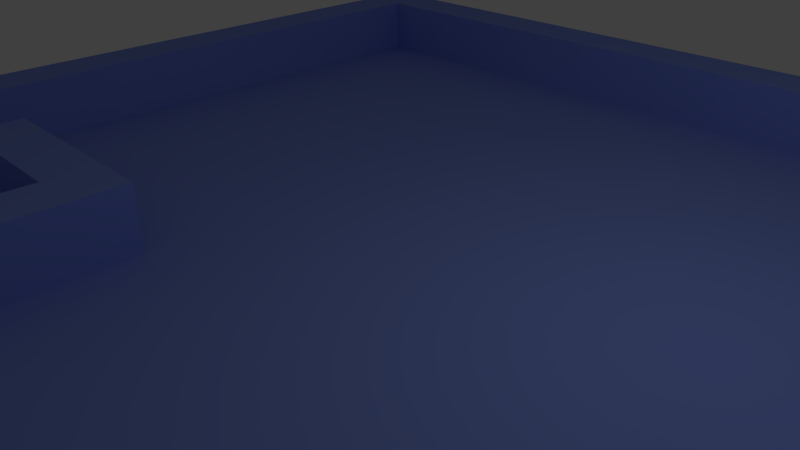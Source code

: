 # Source: Maze01.blend  (saved by Blender 2.75.0; exported with 4.5.12 LTS)
import bpy
from mathutils import Matrix  # noqa: F401  (used for matrix-valued properties, if any)

bpy.ops.wm.read_factory_settings(use_empty=True)
scene = bpy.context.scene
scene.name = 'Scene'

# ---- collections
col_collection_1 = bpy.data.collections.new('Collection 1'); scene.collection.children.link(col_collection_1)

# ---- materials (node trees are filled in below, after node groups)
mat_maze = bpy.data.materials.new('Maze')
mat_maze.alpha_threshold = 0.0
mat_maze.use_transparent_shadow = False
mat_maze.diffuse_color = (0.2262, 0.3127, 0.8, 1.0)
mat_maze.roughness = 0.5
mat_goal = bpy.data.materials.new('Goal')
mat_goal.alpha_threshold = 0.0
mat_goal.use_transparent_shadow = False
mat_goal.diffuse_color = (0.02368, 0.03642, 0.5173, 1.0)
mat_goal.roughness = 0.5

# ---- material node trees

# ---- world
world_world = bpy.data.worlds.new('World'); scene.world = world_world
world_world.color = (0.05088, 0.05088, 0.05088)
world_world.use_sun_shadow = False
world_world.sun_shadow_jitter_overblur = 0.0
world_world.cycles.sampling_method = 'MANUAL'
world_world.cycles.sample_map_resolution = 256

# ---- cameras
cam_camera = bpy.data.cameras.new('Camera')
cam_camera.clip_end = 100.0
cam_camera.lens = 35.0
cam_camera.sensor_width = 32.0
cam_camera.sensor_height = 18.0
cam_camera.ortho_scale = 7.314
cam_camera.dof.focus_distance = 0.0
cam_camera.dof.aperture_fstop = 128.0

# ---- lights
light_lamp = bpy.data.lights.new('Lamp', 'POINT')
light_lamp.transmission_factor = 0.0
light_lamp.cutoff_distance = 30.0
light_lamp.energy = 100.0
light_lamp.shadow_buffer_clip_start = 1.001
light_lamp.shadow_soft_size = 0.1
light_lamp.shadow_maximum_resolution = 0.006
light_lamp.use_absolute_resolution = True
light_lamp.cycles.use_multiple_importance_sampling = False

# ---- meshes
me_cube = bpy.data.meshes.new('Cube')
me_cube.from_pydata([(3.287, -4.27, 0.4075), (3.99, -4.27, 0.4075), (3.639, -3.575, 0.1614), (2.661, -4.662, 0.1614), (0.07185, -3.784, 1.591), (-8.0, -8.0, -2.0), (-7.158, -8.0, -2.0), (-6.316, -8.0, -2.0), (-5.474, -8.0, -2.0), (-4.632, -8.0, -2.0), (-3.789, -8.0, -2.0), (-2.947, -8.0, -2.0), (-2.105, -8.0, -2.0), (-1.263, -8.0, -2.0), (-0.4211, -8.0, -2.0), (0.4211, -8.0, -2.0), (1.263, -8.0, -2.0), (2.105, -8.0, -2.0), (2.947, -8.0, -2.0), (3.789, -8.0, -2.0), (4.632, -8.0, -2.0), (5.474, -8.0, -2.0), (6.316, -8.0, -2.0), (7.158, -8.0, -2.0), (8.0, -8.0, -2.0), (-8.0, -7.158, -2.0), (-7.158, -7.158, 0.0), (-6.316, -7.158, 0.0), (-5.474, -7.158, 0.0), (-4.632, -7.158, 0.0), (-3.789, -7.158, 0.0), (-2.947, -7.158, 0.0), (-2.105, -7.158, 0.0), (-1.263, -7.158, 0.0), (-0.4211, -7.158, 0.0), (0.4211, -7.158, 0.0), (1.263, -7.158, 0.0), (2.105, -7.158, 0.0), (2.947, -7.158, 0.0), (3.789, -7.158, 0.0), (4.632, -7.158, 0.0), (5.474, -7.158, 0.0), (6.316, -7.158, 0.0), (7.158, -7.158, 0.0), (8.0, -7.158, -2.0), (-8.0, -6.316, -2.0), (-7.158, -6.316, 0.0), (-6.316, -6.316, 0.0), (-5.474, -6.316, 0.0), (-4.632, -6.316, 0.0), (-3.789, -6.316, 0.0), (-2.947, -6.316, 0.0), (-2.105, -6.316, 0.0), (-1.263, -6.316, 0.0), (-0.4211, -6.316, 0.0), (0.4211, -6.316, 0.0), (1.263, -6.316, 0.0), (2.105, -6.316, 0.0), (2.947, -6.316, 0.0), (3.789, -6.316, 0.0), (4.632, -6.316, 0.0), (5.474, -6.316, 0.0), (6.316, -6.316, 0.0), (7.158, -6.316, 0.0), (8.0, -6.316, -2.0), (-8.0, -5.474, -2.0), (-7.158, -5.474, 0.0), (-6.316, -5.474, 0.0), (-3.789, -5.474, 0.0), (-2.947, -5.474, 0.0), (-2.105, -5.474, 0.0), (-1.263, -5.474, 0.0), (-0.4211, -5.474, 0.0), (0.4211, -5.474, 0.0), (1.263, -5.474, 0.0), (2.105, -5.474, 0.0), (2.947, -5.474, 0.0), (3.789, -5.474, 0.0), (4.632, -5.474, 0.0), (5.474, -5.474, 0.0), (6.316, -5.474, 0.0), (7.158, -5.474, 0.0), (8.0, -5.474, -2.0), (-8.0, -4.632, -2.0), (-7.158, -4.632, 0.0), (-6.316, -4.632, 0.0), (-3.789, -4.632, 0.0), (-2.947, -4.632, 0.0), (-2.105, -4.632, 0.0), (-1.263, -4.632, 0.0), (-0.4211, -4.632, 0.0), (0.4211, -4.632, 0.0), (1.263, -4.632, 0.0), (2.105, -4.632, 0.0), (2.947, -4.632, 0.0), (3.789, -4.632, 0.0), (4.632, -4.632, 0.0), (5.474, -4.632, 0.0), (6.316, -4.632, 0.0), (7.158, -4.632, 0.0), (8.0, -4.632, -2.0), (-8.0, -3.789, -2.0), (-7.158, -3.789, 0.0), (-6.316, -3.789, 0.0), (-5.474, -3.789, 0.0), (-4.632, -3.789, 0.0), (-3.789, -3.789, 0.0), (-2.947, -3.789, 0.0), (-2.105, -3.789, 0.0), (-1.263, -3.789, 0.0), (-0.4211, -3.789, 0.0), (0.4211, -3.789, 0.0), (1.263, -3.789, 0.0), (2.105, -3.789, 0.0), (2.947, -3.789, 0.0), (3.789, -3.789, 0.0), (4.632, -3.789, 0.0), (5.474, -3.789, 0.0), (6.316, -3.789, 0.0), (7.158, -3.789, 0.0), (8.0, -3.789, -2.0), (-8.0, -2.947, -2.0), (-7.158, -2.947, 0.0), (-6.316, -2.947, 0.0), (-5.474, -2.947, 0.0), (-4.632, -2.947, 0.0), (-3.789, -2.947, 0.0), (-2.947, -2.947, 0.0), (-2.105, -2.947, 0.0), (-1.263, -2.947, 0.0), (-0.4211, -2.947, 0.0), (0.4211, -2.947, 0.0), (1.263, -2.947, 0.0), (2.105, -2.947, 0.0), (2.947, -2.947, 0.0), (3.789, -2.947, 0.0), (4.632, -2.947, 0.0), (5.474, -2.947, 0.0), (6.316, -2.947, 0.0), (7.158, -2.947, 0.0), (8.0, -2.947, -2.0), (-8.0, -2.105, -2.0), (-7.158, -2.105, 0.0), (-6.316, -2.105, 0.0), (-5.474, -2.105, 0.0), (-4.632, -2.105, 0.0), (-3.789, -2.105, 0.0), (-2.947, -2.105, 0.0), (-2.105, -2.105, 0.0), (-1.263, -2.105, 0.0), (-0.4211, -2.105, 0.0), (0.4211, -2.105, 0.0), (1.263, -2.105, 0.0), (2.105, -2.105, 0.0), (2.947, -2.105, 0.0), (3.789, -2.105, 0.0), (4.632, -2.105, 0.0), (5.474, -2.105, 0.0), (6.316, -2.105, 0.0), (7.158, -2.105, 0.0), (8.0, -2.105, -2.0), (-8.0, -1.263, -2.0), (-7.158, -1.263, 0.0), (-6.316, -1.263, 0.0), (-5.474, -1.263, 0.0), (-4.632, -1.263, 0.0), (-3.789, -1.263, 0.0), (-2.947, -1.263, 0.0), (-2.105, -1.263, 0.0), (-1.263, -1.263, 0.0), (-0.4211, -1.263, 0.0), (0.4211, -1.263, 0.0), (1.263, -1.263, 0.0), (2.105, -1.263, 0.0), (2.947, -1.263, 0.0), (3.789, -1.263, 0.0), (4.632, -1.263, 0.0), (5.474, -1.263, 0.0), (6.316, -1.263, 0.0), (7.158, -1.263, 0.0), (8.0, -1.263, -2.0), (-8.0, -0.4211, -2.0), (-7.158, -0.4211, 0.0), (-6.316, -0.4211, 0.0), (-5.474, -0.4211, 0.0), (-4.632, -0.4211, 0.0), (-3.789, -0.4211, 0.0), (-2.947, -0.4211, 0.0), (-2.105, -0.4211, 0.0), (-1.263, -0.4211, 0.0), (-0.4211, -0.4211, 0.0), (0.4211, -0.4211, 0.0), (1.263, -0.4211, 0.0), (2.105, -0.4211, 0.0), (2.947, -0.4211, 0.0), (3.789, -0.4211, 0.0), (4.632, -0.4211, 0.0), (5.474, -0.4211, 0.0), (6.316, -0.4211, 0.0), (7.158, -0.4211, 0.0), (8.0, -0.4211, -2.0), (-8.0, 0.4211, -2.0), (-7.158, 0.4211, 0.0), (-6.316, 0.4211, 0.0), (-5.474, 0.4211, 0.0), (-4.632, 0.4211, 0.0), (-3.789, 0.4211, 0.0), (-2.947, 0.4211, 0.0), (-2.105, 0.4211, 0.0), (-1.263, 0.4211, 0.0), (-0.4211, 0.4211, 0.0), (0.4211, 0.4211, 0.0), (1.263, 0.4211, 0.0), (2.105, 0.4211, 0.0), (2.947, 0.4211, 0.0), (3.789, 0.4211, 0.0), (4.632, 0.4211, 0.0), (5.474, 0.4211, 0.0), (6.316, 0.4211, 0.0), (7.158, 0.4211, 0.0), (8.0, 0.4211, -2.0), (-8.0, 1.263, -2.0), (-7.158, 1.263, 0.0), (-6.316, 1.263, 0.0), (-5.474, 1.263, 0.0), (-4.632, 1.263, 0.0), (-3.789, 1.263, 0.0), (-2.947, 1.263, 0.0), (-2.105, 1.263, 0.0), (-1.263, 1.263, 0.0), (-0.4211, 1.263, 0.0), (0.4211, 1.263, 0.0), (1.263, 1.263, 0.0), (2.105, 1.263, 0.0), (2.947, 1.263, 0.0), (3.789, 1.263, 0.0), (4.632, 1.263, 0.0), (5.474, 1.263, 0.0), (6.316, 1.263, 0.0), (7.158, 1.263, 0.0), (8.0, 1.263, -2.0), (-8.0, 2.105, -2.0), (-7.158, 2.105, 0.0), (-6.316, 2.105, 0.0), (-5.474, 2.105, 0.0), (-4.632, 2.105, 0.0), (-3.789, 2.105, 0.0), (-2.947, 2.105, 0.0), (-2.105, 2.105, 0.0), (-1.263, 2.105, 0.0), (-0.4211, 2.105, 0.0), (0.4211, 2.105, 0.0), (1.263, 2.105, 0.0), (2.105, 2.105, 0.0), (2.947, 2.105, 0.0), (3.789, 2.105, 0.0), (4.632, 2.105, 0.0), (5.474, 2.105, 0.0), (6.316, 2.105, 0.0), (7.158, 2.105, 0.0), (8.0, 2.105, -2.0), (-8.0, 2.947, -2.0), (-7.158, 2.947, 0.0), (-6.316, 2.947, 0.0), (-5.474, 2.947, 0.0), (-4.632, 2.947, 0.0), (-3.789, 2.947, 0.0), (-2.947, 2.947, 0.0), (-2.105, 2.947, 0.0), (-1.263, 2.947, 0.0), (-0.4211, 2.947, 0.0), (0.4211, 2.947, 0.0), (1.263, 2.947, 0.0), (2.105, 2.947, 0.0), (2.947, 2.947, 0.0), (3.789, 2.947, 0.0), (4.632, 2.947, 0.0), (5.474, 2.947, 0.0), (6.316, 2.947, 0.0), (7.158, 2.947, 0.0), (8.0, 2.947, -2.0), (-8.0, 3.789, -2.0), (-7.158, 3.789, 0.0), (-6.316, 3.789, 0.0), (-5.474, 3.789, 0.0), (-4.632, 3.789, 0.0), (-3.789, 3.789, 0.0), (-2.947, 3.789, 0.0), (-2.105, 3.789, 0.0), (-1.263, 3.789, 0.0), (-0.4211, 3.789, 0.0), (0.4211, 3.789, 0.0), (1.263, 3.789, 0.0), (2.105, 3.789, 0.0), (2.947, 3.789, 0.0), (3.789, 3.789, 0.0), (4.632, 3.789, 0.0), (5.474, 3.789, 0.0), (6.316, 3.789, 0.0), (7.158, 3.789, 0.0), (8.0, 3.789, -2.0), (-8.0, 4.632, -2.0), (-7.158, 4.632, 0.0), (-6.316, 4.632, 0.0), (-5.474, 4.632, 0.0), (-4.632, 4.632, 0.0), (-3.789, 4.632, 0.0), (-2.947, 4.632, 0.0), (-2.105, 4.632, 0.0), (-1.263, 4.632, 0.0), (-0.4211, 4.632, 0.0), (0.4211, 4.632, 0.0), (1.263, 4.632, 0.0), (2.105, 4.632, 0.0), (2.947, 4.632, 0.0), (3.789, 4.632, 0.0), (4.632, 4.632, 0.0), (5.474, 4.632, 0.0), (6.316, 4.632, -9.537e-07), (7.158, 4.632, -9.537e-07), (8.0, 4.632, -2.0), (-8.0, 5.474, -2.0), (-7.158, 5.474, 0.0), (-6.316, 5.474, 0.0), (-5.474, 5.474, 0.0), (-4.632, 5.474, 0.0), (-3.789, 5.474, 0.0), (-2.947, 5.474, 0.0), (-2.105, 5.474, 0.0), (-1.263, 5.474, 0.0), (-0.4211, 5.474, 0.0), (0.4211, 5.474, 0.0), (1.263, 5.474, 0.0), (2.105, 5.474, 0.0), (2.947, 5.474, 0.0), (3.789, 5.474, 0.0), (4.632, 5.474, 0.0), (5.474, 5.474, 0.0), (6.316, 5.474, -9.537e-07), (7.158, 5.474, -9.537e-07), (8.0, 5.474, -2.0), (-8.0, 6.316, -2.0), (-7.158, 6.316, 0.0), (-6.316, 6.316, 0.0), (-5.474, 6.316, 0.0), (-4.632, 6.316, 0.0), (-3.789, 6.316, 0.0), (-2.947, 6.316, 0.0), (-2.105, 6.316, 0.0), (-1.263, 6.316, 0.0), (-0.4211, 6.316, 0.0), (0.4211, 6.316, 0.0), (1.263, 6.316, 0.0), (2.105, 6.316, 0.0), (2.947, 6.316, 0.0), (3.789, 6.316, 0.0), (4.632, 6.316, 0.0), (5.474, 6.316, 0.0), (6.316, 6.316, 0.0), (7.158, 6.316, 0.0), (8.0, 6.316, -2.0), (-8.0, 7.158, -2.0), (-7.158, 7.158, 0.0), (-6.316, 7.158, 0.0), (-5.474, 7.158, 0.0), (-4.632, 7.158, 0.0), (-3.789, 7.158, 0.0), (-2.947, 7.158, 0.0), (-2.105, 7.158, 0.0), (-1.263, 7.158, 0.0), (-0.4211, 7.158, 0.0), (0.4211, 7.158, 0.0), (1.263, 7.158, 0.0), (2.105, 7.158, 0.0), (2.947, 7.158, 0.0), (3.789, 7.158, 0.0), (4.632, 7.158, 0.0), (5.474, 7.158, 0.0), (6.316, 7.158, 0.0), (7.158, 7.158, 0.0), (8.0, 7.158, -2.0), (-8.0, 8.0, -2.0), (-7.158, 8.0, -2.0), (-6.316, 8.0, -2.0), (-5.474, 8.0, -2.0), (-4.632, 8.0, -2.0), (-3.789, 8.0, -2.0), (-2.947, 8.0, -2.0), (-2.105, 8.0, -2.0), (-1.263, 8.0, -2.0), (-0.4211, 8.0, -2.0), (0.4211, 8.0, -2.0), (1.263, 8.0, -2.0), (2.105, 8.0, -2.0), (2.947, 8.0, -2.0), (3.789, 8.0, -2.0), (4.632, 8.0, -2.0), (5.474, 8.0, -2.0), (6.316, 8.0, -2.0), (7.158, 8.0, -2.0), (8.0, 8.0, -2.0), (-8.0, -7.158, 1.0), (-8.0, -8.0, 1.0), (-7.158, -8.0, 1.0), (-7.158, -7.158, 1.0), (-6.316, -8.0, 1.0), (-6.316, -7.158, 1.0), (-5.474, -8.0, 1.0), (-5.474, -7.158, 1.0), (-4.632, -8.0, 1.0), (-4.632, -7.158, 1.0), (-3.789, -8.0, 1.0), (-3.789, -7.158, 1.0), (-2.947, -8.0, 1.0), (-2.947, -7.158, 1.0), (-2.105, -8.0, 1.0), (-2.105, -7.158, 1.0), (-1.263, -8.0, 1.0), (-1.263, -7.158, 1.0), (-0.4211, -8.0, 1.0), (-0.4211, -7.158, 1.0), (0.4211, -8.0, 1.0), (0.4211, -7.158, 1.0), (1.263, -8.0, 1.0), (1.263, -7.158, 1.0), (2.105, -8.0, 1.0), (2.105, -7.158, 1.0), (2.947, -8.0, 1.0), (2.947, -7.158, 1.0), (3.789, -8.0, 1.0), (3.789, -7.158, 1.0), (4.632, -8.0, 1.0), (4.632, -7.158, 1.0), (5.474, -8.0, 1.0), (5.474, -7.158, 1.0), (6.316, -8.0, 1.0), (6.316, -7.158, 1.0), (7.158, -8.0, 1.0), (7.158, -7.158, 1.0), (8.0, -8.0, 1.0), (8.0, -7.158, 1.0), (-8.0, -6.316, 1.0), (-7.158, -6.316, 1.0), (7.158, -6.316, 1.0), (8.0, -6.316, 1.0), (-8.0, -5.474, 1.0), (-7.158, -5.474, 1.0), (7.158, -5.474, 1.0), (8.0, -5.474, 1.0), (-8.0, -4.632, 1.0), (-7.158, -4.632, 1.0), (7.158, -4.632, 1.0), (8.0, -4.632, 1.0), (-8.0, -3.789, 1.0), (-7.158, -3.789, 1.0), (7.158, -3.789, 1.0), (8.0, -3.789, 1.0), (-8.0, -2.947, 1.0), (-7.158, -2.947, 1.0), (7.158, -2.947, 1.0), (8.0, -2.947, 1.0), (-8.0, -2.105, 1.0), (-7.158, -2.105, 1.0), (7.158, -2.105, 1.0), (8.0, -2.105, 1.0), (-8.0, -1.263, 1.0), (-7.158, -1.263, 1.0), (7.158, -1.263, 1.0), (8.0, -1.263, 1.0), (-8.0, -0.4211, 1.0), (-7.158, -0.4211, 1.0), (7.158, -0.4211, 1.0), (8.0, -0.4211, 1.0), (-8.0, 0.4211, 1.0), (-7.158, 0.4211, 1.0), (7.158, 0.4211, 1.0), (8.0, 0.4211, 1.0), (-8.0, 1.263, 1.0), (-7.158, 1.263, 1.0), (7.158, 1.263, 1.0), (8.0, 1.263, 1.0), (-8.0, 2.105, 1.0), (-7.158, 2.105, 1.0), (7.158, 2.105, 1.0), (8.0, 2.105, 1.0), (-8.0, 2.947, 1.0), (-7.158, 2.947, 1.0), (7.158, 2.947, 1.0), (8.0, 2.947, 1.0), (-8.0, 3.789, 1.0), (-7.158, 3.789, 1.0), (7.158, 3.789, 1.0), (8.0, 3.789, 1.0), (-8.0, 4.632, 1.0), (-7.158, 4.632, 1.0), (7.158, 4.632, 1.0), (8.0, 4.632, 1.0), (-8.0, 5.474, 1.0), (-7.158, 5.474, 1.0), (7.158, 5.474, 1.0), (8.0, 5.474, 1.0), (-8.0, 6.316, 1.0), (-7.158, 6.316, 1.0), (7.158, 6.316, 1.0), (8.0, 6.316, 1.0), (-8.0, 7.158, 1.0), (-7.158, 7.158, 1.0), (-6.316, 7.158, 1.0), (-5.474, 7.158, 1.0), (-4.632, 7.158, 1.0), (-3.789, 7.158, 1.0), (-2.947, 7.158, 1.0), (-2.105, 7.158, 1.0), (-1.263, 7.158, 1.0), (-0.4211, 7.158, 1.0), (0.4211, 7.158, 1.0), (1.263, 7.158, 1.0), (2.105, 7.158, 1.0), (2.947, 7.158, 1.0), (3.789, 7.158, 1.0), (4.632, 7.158, 1.0), (5.474, 7.158, 1.0), (6.316, 7.158, 1.0), (7.158, 7.158, 1.0), (8.0, 7.158, 1.0), (-8.0, 8.0, 1.0), (-7.158, 8.0, 1.0), (-6.316, 8.0, 1.0), (-5.474, 8.0, 1.0), (-4.632, 8.0, 1.0), (-3.789, 8.0, 1.0), (-2.947, 8.0, 1.0), (-2.105, 8.0, 1.0), (-1.263, 8.0, 1.0), (-0.4211, 8.0, 1.0), (0.4211, 8.0, 1.0), (1.263, 8.0, 1.0), (2.105, 8.0, 1.0), (2.947, 8.0, 1.0), (3.789, 8.0, 1.0), (4.632, 8.0, 1.0), (5.474, 8.0, 1.0), (6.316, 8.0, 1.0), (7.158, 8.0, 1.0), (8.0, 8.0, 1.0), (-5.895, -6.316, 0.0), (-5.053, -6.316, 0.0), (-4.211, -6.316, 0.0), (-6.316, -5.895, 0.0), (-3.789, -5.895, 0.0), (-6.316, -5.053, 0.0), (-3.789, -5.053, 0.0), (-6.316, -4.211, 0.0), (-5.895, -3.789, 0.0), (-5.053, -3.789, 0.0), (-3.789, -4.211, 0.0), (-4.211, -3.789, 0.0), (-6.105, -6.316, 0.0), (-5.263, -6.316, 0.0), (-4.421, -6.316, 0.0), (-6.316, -5.684, 0.0), (-6.105, -5.474, 0.0), (-3.789, -5.684, 0.0), (-6.316, -4.842, 0.0), (-6.105, -4.632, 0.0), (-3.789, -4.842, 0.0), (-6.316, -4.0, 0.0), (-5.474, -4.0, 0.0), (-6.105, -3.789, 0.0), (-4.632, -4.0, 0.0), (-5.263, -3.789, 0.0), (-3.789, -4.0, 0.0), (-4.421, -3.789, 0.0), (-5.684, -6.316, 0.0), (-4.842, -6.316, 0.0), (-4.0, -6.316, 0.0), (-6.316, -6.105, 0.0), (-5.474, -6.105, 0.0), (-4.632, -6.105, 0.0), (-3.789, -6.105, 0.0), (-4.0, -5.474, 0.0), (-6.316, -5.263, 0.0), (-3.789, -5.263, 0.0), (-4.0, -4.632, 0.0), (-6.316, -4.421, 0.0), (-5.684, -3.789, 0.0), (-4.842, -3.789, 0.0), (-3.789, -4.421, 0.0), (-4.0, -3.789, 0.0), (-4.211, -4.0, 0.0), (-4.0, -4.211, 0.0), (-5.053, -4.0, 0.0), (-5.895, -4.0, 0.0), (-6.105, -4.211, 0.0), (-4.0, -5.053, 0.0), (-6.105, -5.053, 0.0), (-4.211, -6.105, 0.0), (-4.0, -5.895, 0.0), (-5.053, -6.105, 0.0), (-5.895, -6.105, 0.0), (-6.105, -5.895, 0.0), (-5.684, -6.105, 0.0), (-6.105, -6.105, 0.0), (-6.105, -5.684, 0.0), (-4.842, -6.105, 0.0), (-5.263, -6.105, 0.0), (-4.0, -6.105, 0.0), (-4.421, -6.105, 0.0), (-6.105, -5.263, 0.0), (-6.105, -4.842, 0.0), (-4.0, -5.263, 0.0), (-6.105, -4.421, 0.0), (-6.105, -4.0, 0.0), (-5.263, -4.0, 0.0), (-4.0, -4.421, 0.0), (-4.421, -4.0, 0.0), (-4.0, -4.0, 0.0), (-4.842, -4.0, 0.0), (-5.684, -4.0, 0.0), (-4.0, -4.842, 0.0), (-4.0, -5.684, 0.0), (-5.356, -5.66, -1.0), (-5.66, -5.356, -1.0), (-4.749, -5.66, -1.0), (-4.446, -5.356, -1.0), (-5.66, -4.749, -1.0), (-4.446, -4.749, -1.0), (-5.356, -4.446, -1.0), (-4.749, -4.446, -1.0), (-4.573, -4.573, -1.0), (-5.053, -4.374, -1.0), (-5.533, -4.573, -1.0), (-4.374, -5.053, -1.0), (-5.731, -5.053, -1.0), (-4.573, -5.533, -1.0), (-5.053, -5.731, -1.0), (-5.533, -5.533, -1.0), (-4.51, -4.645, -1.0), (-4.645, -4.51, -1.0), (-5.217, -4.394, -1.0), (-4.888, -4.394, -1.0), (-5.596, -4.645, -1.0), (-5.46, -4.51, -1.0), (-4.394, -4.888, -1.0), (-4.394, -5.217, -1.0), (-5.711, -4.888, -1.0), (-5.711, -5.217, -1.0), (-4.51, -5.46, -1.0), (-4.645, -5.596, -1.0), (-5.217, -5.711, -1.0), (-4.888, -5.711, -1.0), (-5.596, -5.46, -1.0), (-5.46, -5.596, -1.0), (-5.48, -5.907, -0.04859), (-5.482, -5.978, 0.0), (-5.483, -5.921, -0.0243), (-5.483, -5.947, -0.00651), (-5.907, -5.48, -0.04859), (-5.987, -5.482, 0.0), (-5.923, -5.483, -0.0243), (-5.952, -5.483, -0.00651), (-4.625, -5.907, -0.04859), (-4.623, -5.978, 0.0), (-4.623, -5.921, -0.0243), (-4.622, -5.947, -0.00651), (-4.118, -5.482, 0.0), (-4.198, -5.48, -0.04859), (-4.153, -5.483, -0.00651), (-4.183, -5.483, -0.0243), (-5.907, -4.625, -0.04859), (-5.987, -4.624, 0.0), (-5.923, -4.623, -0.0243), (-5.952, -4.622, -0.00651), (-4.118, -4.624, 0.0), (-4.198, -4.625, -0.04859), (-4.153, -4.622, -0.00651), (-4.183, -4.623, -0.0243), (-5.482, -4.118, 0.0), (-5.48, -4.198, -0.04859), (-5.483, -4.153, -0.00651), (-5.483, -4.183, -0.0243), (-4.624, -4.118, 0.0), (-4.625, -4.198, -0.04859), (-4.622, -4.153, -0.00651), (-4.623, -4.183, -0.0243), (-4.331, -4.331, 0.0), (-4.377, -4.377, -0.04859), (-4.35, -4.35, -0.00651), (-4.367, -4.367, -0.0243), (-5.053, -4.014, 0.0), (-5.053, -4.097, -0.04859), (-5.053, -4.05, -0.00651), (-5.053, -4.081, -0.0243), (-5.728, -4.377, -0.04859), (-5.774, -4.331, 0.0), (-5.738, -4.367, -0.0243), (-5.755, -4.35, -0.00651), (-4.014, -5.053, 0.0), (-4.097, -5.053, -0.04859), (-4.05, -5.053, -0.00651), (-4.081, -5.053, -0.0243), (-6.008, -5.053, -0.04859), (-6.092, -5.053, 0.0), (-6.025, -5.053, -0.0243), (-6.055, -5.053, -0.00651), (-4.377, -5.728, -0.04859), (-4.3, -5.738, 0.0), (-4.363, -5.733, -0.0243), (-4.335, -5.737, -0.00651), (-5.053, -6.008, -0.04859), (-5.053, -6.083, 0.0), (-5.053, -6.023, -0.0243), (-5.053, -6.051, -0.00651), (-5.728, -5.728, -0.04859), (-5.805, -5.738, 0.0), (-5.742, -5.733, -0.0243), (-5.77, -5.737, -0.00651), (-4.288, -4.479, -0.04859), (-4.219, -4.46, 0.0), (-4.275, -4.474, -0.0243), (-4.249, -4.467, -0.00651), (-4.479, -4.288, -0.04859), (-4.46, -4.219, 0.0), (-4.474, -4.275, -0.0243), (-4.467, -4.249, -0.00651), (-5.284, -4.126, -0.04859), (-5.272, -4.041, 0.0), (-5.284, -4.109, -0.0243), (-5.279, -4.078, -0.00651), (-4.821, -4.126, -0.04859), (-4.833, -4.041, 0.0), (-4.821, -4.109, -0.0243), (-4.826, -4.078, -0.00651), (-5.886, -4.46, 0.0), (-5.817, -4.479, -0.04859), (-5.856, -4.467, -0.00651), (-5.83, -4.474, -0.0243), (-5.626, -4.288, -0.04859), (-5.645, -4.219, 0.0), (-5.632, -4.275, -0.0243), (-5.639, -4.249, -0.00651), (-4.126, -4.821, -0.04859), (-4.041, -4.833, 0.0), (-4.109, -4.821, -0.0243), (-4.078, -4.826, -0.00651), (-4.126, -5.284, -0.04859), (-4.041, -5.272, 0.0), (-4.109, -5.284, -0.0243), (-4.078, -5.279, -0.00651), (-6.065, -4.833, 0.0), (-5.98, -4.821, -0.04859), (-6.027, -4.826, -0.00651), (-5.996, -4.821, -0.0243), (-6.065, -5.272, 0.0), (-5.98, -5.284, -0.04859), (-6.027, -5.279, -0.00651), (-5.996, -5.284, -0.0243), (-4.288, -5.626, -0.04859), (-4.219, -5.645, 0.0), (-4.275, -5.632, -0.0243), (-4.249, -5.639, -0.00651), (-4.462, -5.879, 0.0), (-4.479, -5.817, -0.04859), (-4.467, -5.852, -0.00651), (-4.474, -5.829, -0.0243), (-5.274, -6.055, 0.0), (-5.284, -5.98, -0.04859), (-5.281, -6.022, -0.00651), (-5.284, -5.995, -0.0243), (-4.831, -6.055, 0.0), (-4.821, -5.98, -0.04859), (-4.825, -6.022, -0.00651), (-4.821, -5.995, -0.0243), (-5.886, -5.645, 0.0), (-5.817, -5.626, -0.04859), (-5.856, -5.639, -0.00651), (-5.83, -5.632, -0.0243), (-5.643, -5.879, 0.0), (-5.626, -5.817, -0.04859), (-5.638, -5.852, -0.00651), (-5.631, -5.829, -0.0243), (-2.105, -5.474, 1.0), (-2.947, -5.474, 1.0), (-2.947, -4.632, 1.0), (-2.105, -4.632, 1.0), (-2.947, -3.789, 1.0), (-2.105, -3.789, 1.0), (-4.632, -2.947, 1.0), (-5.474, -2.947, 1.0), (-3.789, -2.947, 1.0), (-2.947, -2.947, 1.0), (-2.105, -2.947, 1.0), (-5.474, -2.105, 1.0), (-4.632, -2.105, 1.0), (-3.789, -2.105, 1.0), (-2.947, -2.105, 1.0), (-2.105, -2.105, 1.0)], [], [(383, 382, 526, 527), (24, 44, 440, 439), (119, 99, 451, 455), (6, 7, 405, 403), (23, 24, 439, 437), (382, 381, 525, 526), (43, 42, 436, 438), (381, 361, 505, 525), (5, 6, 403, 402), (282, 302, 494, 490), (22, 23, 437, 435), (25, 5, 402, 401), (301, 281, 489, 493), (42, 41, 434, 436), (360, 380, 524, 504), (202, 222, 478, 474), (378, 379, 523, 522), (221, 201, 473, 477), (21, 22, 435, 433), (280, 300, 492, 488), (26, 27, 47, 46), (27, 28, 48, 573, 545, 557, 47), (28, 29, 49, 574, 546, 558, 48), (29, 30, 50, 575, 547, 559, 49), (30, 31, 51, 50), (31, 32, 52, 51), (32, 33, 53, 52), (33, 34, 54, 53), (34, 35, 55, 54), (35, 36, 56, 55), (36, 37, 57, 56), (37, 38, 58, 57), (38, 39, 59, 58), (39, 40, 60, 59), (40, 41, 61, 60), (41, 42, 62, 61), (42, 43, 63, 62), (379, 359, 503, 523), (122, 142, 462, 458), (46, 47, 576, 548, 560, 67, 66), (620, 562, 68, 580), (50, 51, 69, 68, 562, 549, 579), (51, 52, 70, 69), (52, 53, 71, 70), (53, 54, 72, 71), (54, 55, 73, 72), (55, 56, 74, 73), (56, 57, 75, 74), (57, 58, 76, 75), (58, 59, 77, 76), (59, 60, 78, 77), (60, 61, 79, 78), (61, 62, 80, 79), (62, 63, 81, 80), (41, 40, 432, 434), (377, 378, 522, 521), (66, 67, 581, 550, 563, 85, 84), (619, 565, 86, 583), (68, 69, 87, 86, 565, 551, 582), (148, 147, 795, 796), (70, 71, 89, 88), (71, 72, 90, 89), (72, 73, 91, 90), (73, 74, 92, 91), (74, 75, 93, 92), (75, 76, 94, 93), (76, 77, 95, 94), (77, 78, 96, 95), (78, 79, 97, 96), (79, 80, 98, 97), (80, 81, 99, 98), (141, 121, 457, 461), (200, 220, 476, 472), (84, 85, 584, 552, 566, 103, 102), (618, 567, 104, 585), (617, 569, 105, 586), (616, 571, 106, 588), (86, 87, 107, 106, 571, 555, 587), (124, 125, 787, 788), (88, 89, 109, 108), (89, 90, 110, 109), (90, 91, 111, 110), (91, 92, 112, 111), (92, 93, 113, 112), (93, 94, 114, 113), (94, 95, 115, 114), (95, 96, 116, 115), (96, 97, 117, 116), (97, 98, 118, 117), (98, 99, 119, 118), (299, 279, 487, 491), (46, 66, 446, 442), (102, 103, 123, 122), (103, 568, 553, 585, 104, 124, 123), (104, 570, 554, 586, 105, 125, 124), (105, 572, 556, 588, 106, 126, 125), (106, 107, 127, 126), (128, 148, 796, 791), (108, 109, 129, 128), (109, 110, 130, 129), (110, 111, 131, 130), (111, 112, 132, 131), (112, 113, 133, 132), (113, 114, 134, 133), (114, 115, 135, 134), (115, 116, 136, 135), (116, 117, 137, 136), (117, 118, 138, 137), (118, 119, 139, 138), (20, 21, 433, 431), (376, 377, 521, 520), (122, 123, 143, 142), (123, 124, 144, 143), (144, 124, 788, 792), (87, 69, 782, 783), (147, 146, 794, 795), (108, 128, 791, 786), (128, 129, 149, 148), (129, 130, 150, 149), (130, 131, 151, 150), (131, 132, 152, 151), (132, 133, 153, 152), (133, 134, 154, 153), (134, 135, 155, 154), (135, 136, 156, 155), (136, 137, 157, 156), (137, 138, 158, 157), (138, 139, 159, 158), (65, 45, 441, 445), (120, 140, 460, 456), (142, 143, 163, 162), (143, 144, 164, 163), (144, 145, 165, 164), (145, 146, 166, 165), (146, 147, 167, 166), (147, 148, 168, 167), (148, 149, 169, 168), (149, 150, 170, 169), (150, 151, 171, 170), (151, 152, 172, 171), (152, 153, 173, 172), (153, 154, 174, 173), (154, 155, 175, 174), (155, 156, 176, 175), (156, 157, 177, 176), (157, 158, 178, 177), (158, 159, 179, 178), (219, 199, 471, 475), (40, 39, 430, 432), (162, 163, 183, 182), (163, 164, 184, 183), (164, 165, 185, 184), (165, 166, 186, 185), (166, 167, 187, 186), (167, 168, 188, 187), (168, 169, 189, 188), (169, 170, 190, 189), (170, 171, 191, 190), (171, 172, 192, 191), (172, 173, 193, 192), (173, 174, 194, 193), (174, 175, 195, 194), (175, 176, 196, 195), (176, 177, 197, 196), (177, 178, 198, 197), (178, 179, 199, 198), (375, 376, 520, 519), (44, 64, 444, 440), (182, 183, 203, 202), (183, 184, 204, 203), (184, 185, 205, 204), (185, 186, 206, 205), (186, 187, 207, 206), (187, 188, 208, 207), (188, 189, 209, 208), (189, 190, 210, 209), (190, 191, 211, 210), (191, 192, 212, 211), (192, 193, 213, 212), (193, 194, 214, 213), (194, 195, 215, 214), (195, 196, 216, 215), (196, 197, 217, 216), (197, 198, 218, 217), (198, 199, 219, 218), (139, 119, 455, 459), (19, 20, 431, 429), (202, 203, 223, 222), (203, 204, 224, 223), (204, 205, 225, 224), (205, 206, 226, 225), (206, 207, 227, 226), (207, 208, 228, 227), (208, 209, 229, 228), (209, 210, 230, 229), (210, 211, 231, 230), (211, 212, 232, 231), (212, 213, 233, 232), (213, 214, 234, 233), (214, 215, 235, 234), (215, 216, 236, 235), (216, 217, 237, 236), (217, 218, 238, 237), (218, 219, 239, 238), (39, 38, 428, 430), (374, 375, 519, 518), (222, 223, 243, 242), (223, 224, 244, 243), (224, 225, 245, 244), (225, 226, 246, 245), (226, 227, 247, 246), (227, 228, 248, 247), (228, 229, 249, 248), (229, 230, 250, 249), (230, 231, 251, 250), (231, 232, 252, 251), (232, 233, 253, 252), (233, 234, 254, 253), (234, 235, 255, 254), (235, 236, 256, 255), (236, 237, 257, 256), (237, 238, 258, 257), (238, 239, 259, 258), (63, 43, 438, 443), (18, 19, 429, 427), (242, 243, 263, 262), (243, 244, 264, 263), (244, 245, 265, 264), (245, 246, 266, 265), (246, 247, 267, 266), (247, 248, 268, 267), (248, 249, 269, 268), (249, 250, 270, 269), (250, 251, 271, 270), (251, 252, 272, 271), (252, 253, 273, 272), (253, 254, 274, 273), (254, 255, 275, 274), (255, 256, 276, 275), (256, 257, 277, 276), (257, 258, 278, 277), (258, 259, 279, 278), (373, 374, 518, 517), (302, 322, 498, 494), (262, 263, 283, 282), (263, 264, 284, 283), (264, 265, 285, 284), (265, 266, 286, 285), (266, 267, 287, 286), (267, 268, 288, 287), (268, 269, 289, 288), (269, 270, 290, 289), (270, 271, 291, 290), (271, 272, 292, 291), (272, 273, 293, 292), (273, 274, 294, 293), (274, 275, 295, 294), (275, 276, 296, 295), (276, 277, 297, 296), (277, 278, 298, 297), (278, 279, 299, 298), (400, 399, 543, 544), (38, 37, 426, 428), (282, 283, 303, 302), (283, 284, 304, 303), (284, 285, 305, 304), (285, 286, 306, 305), (286, 287, 307, 306), (287, 288, 308, 307), (288, 289, 309, 308), (289, 290, 310, 309), (290, 291, 311, 310), (291, 292, 312, 311), (292, 293, 313, 312), (293, 294, 314, 313), (294, 295, 315, 314), (295, 296, 316, 315), (296, 297, 317, 316), (297, 298, 318, 317), (298, 299, 319, 318), (321, 301, 493, 497), (380, 400, 544, 524), (302, 303, 323, 322), (303, 304, 324, 323), (304, 305, 325, 324), (305, 306, 326, 325), (306, 307, 327, 326), (307, 308, 328, 327), (308, 309, 329, 328), (309, 310, 330, 329), (310, 311, 331, 330), (311, 312, 332, 331), (312, 313, 333, 332), (313, 314, 334, 333), (314, 315, 335, 334), (315, 316, 336, 335), (316, 317, 337, 336), (317, 318, 338, 337), (318, 319, 339, 338), (222, 242, 482, 478), (372, 373, 517, 516), (322, 323, 343, 342), (323, 324, 344, 343), (324, 325, 345, 344), (325, 326, 346, 345), (326, 327, 347, 346), (327, 328, 348, 347), (328, 329, 349, 348), (329, 330, 350, 349), (330, 331, 351, 350), (331, 332, 352, 351), (332, 333, 353, 352), (333, 334, 354, 353), (334, 335, 355, 354), (335, 336, 356, 355), (336, 337, 357, 356), (337, 338, 358, 357), (338, 339, 359, 358), (399, 398, 542, 543), (17, 18, 427, 425), (342, 343, 363, 362), (343, 344, 364, 363), (344, 345, 365, 364), (345, 346, 366, 365), (346, 347, 367, 366), (347, 348, 368, 367), (348, 349, 369, 368), (349, 350, 370, 369), (350, 351, 371, 370), (351, 352, 372, 371), (352, 353, 373, 372), (353, 354, 374, 373), (354, 355, 375, 374), (355, 356, 376, 375), (356, 357, 377, 376), (357, 358, 378, 377), (358, 359, 379, 378), (241, 221, 477, 481), (300, 320, 496, 492), (142, 162, 466, 462), (37, 36, 424, 426), (371, 372, 516, 515), (398, 397, 541, 542), (161, 141, 461, 465), (220, 240, 480, 476), (319, 299, 491, 495), (66, 84, 450, 446), (16, 17, 425, 423), (370, 371, 515, 514), (397, 396, 540, 541), (83, 65, 445, 449), (140, 160, 464, 460), (36, 35, 422, 424), (239, 219, 475, 479), (369, 370, 514, 513), (396, 395, 539, 540), (64, 82, 448, 444), (402, 403, 404, 401), (403, 405, 406, 404), (405, 407, 408, 406), (407, 409, 410, 408), (409, 411, 412, 410), (411, 413, 414, 412), (413, 415, 416, 414), (415, 417, 418, 416), (417, 419, 420, 418), (419, 421, 422, 420), (421, 423, 424, 422), (423, 425, 426, 424), (425, 427, 428, 426), (427, 429, 430, 428), (429, 431, 432, 430), (431, 433, 434, 432), (433, 435, 436, 434), (435, 437, 438, 436), (437, 439, 440, 438), (401, 404, 442, 441), (438, 440, 444, 443), (441, 442, 446, 445), (443, 444, 448, 447), (445, 446, 450, 449), (447, 448, 452, 451), (449, 450, 454, 453), (451, 452, 456, 455), (453, 454, 458, 457), (455, 456, 460, 459), (457, 458, 462, 461), (459, 460, 464, 463), (461, 462, 466, 465), (463, 464, 468, 467), (465, 466, 470, 469), (467, 468, 472, 471), (469, 470, 474, 473), (471, 472, 476, 475), (473, 474, 478, 477), (475, 476, 480, 479), (477, 478, 482, 481), (479, 480, 484, 483), (481, 482, 486, 485), (483, 484, 488, 487), (485, 486, 490, 489), (487, 488, 492, 491), (489, 490, 494, 493), (491, 492, 496, 495), (493, 494, 498, 497), (495, 496, 500, 499), (497, 498, 502, 501), (499, 500, 504, 503), (501, 502, 506, 505), (503, 504, 524, 523), (505, 506, 526, 525), (506, 507, 527, 526), (507, 508, 528, 527), (508, 509, 529, 528), (509, 510, 530, 529), (510, 511, 531, 530), (511, 512, 532, 531), (512, 513, 533, 532), (513, 514, 534, 533), (514, 515, 535, 534), (515, 516, 536, 535), (516, 517, 537, 536), (517, 518, 538, 537), (518, 519, 539, 538), (519, 520, 540, 539), (520, 521, 541, 540), (521, 522, 542, 541), (522, 523, 543, 542), (523, 524, 544, 543), (27, 26, 404, 406), (199, 179, 467, 471), (100, 120, 456, 452), (45, 25, 401, 441), (7, 8, 407, 405), (384, 383, 527, 528), (26, 46, 442, 404), (279, 259, 483, 487), (180, 200, 472, 468), (121, 101, 453, 457), (28, 27, 406, 408), (385, 384, 528, 529), (102, 122, 458, 454), (359, 339, 499, 503), (8, 9, 409, 407), (260, 280, 488, 484), (201, 181, 469, 473), (182, 202, 474, 470), (386, 385, 529, 530), (340, 360, 504, 500), (29, 28, 408, 410), (281, 261, 485, 489), (9, 10, 411, 409), (262, 282, 490, 486), (387, 386, 530, 531), (361, 341, 501, 505), (342, 362, 506, 502), (30, 29, 410, 412), (388, 387, 531, 532), (10, 11, 413, 411), (99, 81, 447, 451), (389, 388, 532, 533), (362, 363, 507, 506), (31, 30, 412, 414), (179, 159, 463, 467), (82, 100, 452, 448), (11, 12, 415, 413), (390, 389, 533, 534), (363, 364, 508, 507), (259, 239, 479, 483), (160, 180, 468, 464), (101, 83, 449, 453), (32, 31, 414, 416), (391, 390, 534, 535), (364, 365, 509, 508), (84, 102, 454, 450), (12, 13, 417, 415), (339, 319, 495, 499), (240, 260, 484, 480), (181, 161, 465, 469), (392, 391, 535, 536), (162, 182, 470, 466), (365, 366, 510, 509), (33, 32, 416, 418), (320, 340, 500, 496), (261, 241, 481, 485), (13, 14, 419, 417), (393, 392, 536, 537), (242, 262, 486, 482), (366, 367, 511, 510), (341, 321, 497, 501), (34, 33, 418, 420), (322, 342, 502, 498), (394, 393, 537, 538), (367, 368, 512, 511), (14, 15, 421, 419), (81, 63, 443, 447), (395, 394, 538, 539), (368, 369, 513, 512), (35, 34, 420, 422), (15, 16, 423, 421), (159, 139, 459, 463), (25, 45, 65, 83, 101, 121, 141, 161, 181, 201, 221, 241, 261, 281, 301, 321, 341, 361, 381, 382, 383, 384, 385, 386, 387, 388, 389, 390, 391, 392, 393, 394, 395, 396, 397, 398, 399, 400, 380, 360, 340, 320, 300, 280, 260, 240, 220, 200, 180, 160, 140, 120, 100, 82, 64, 44, 24, 23, 22, 21, 20, 19, 18, 17, 16, 15, 14, 13, 12, 11, 10, 9, 8, 7, 6, 5), (615, 589, 556, 572), (614, 587, 555, 590), (613, 591, 554, 570), (612, 592, 553, 568), (737, 693, 631, 642), (610, 582, 551, 594), (564, 670, 733, 611), (750, 701, 633, 645), (762, 705, 634, 648), (606, 579, 549, 597), (766, 709, 635, 649), (770, 661, 623, 650), (561, 658, 753, 608), (774, 713, 636, 651), (778, 653, 621, 652), (713, 778, 652, 636), (545, 573, 601, 599), (573, 48, 577, 601), (576, 602, 600, 548), (47, 557, 602, 576), (557, 545, 599, 602), (560, 603, 561, 67), (548, 600, 603, 560), (602, 599, 714, 600), (709, 770, 650, 635), (546, 574, 604, 598), (574, 49, 578, 604), (653, 766, 649, 621), (48, 558, 605, 577), (558, 546, 598, 605), (706, 597, 620, 758), (547, 575, 606, 596), (575, 50, 579, 606), (661, 762, 648, 623), (49, 559, 607, 578), (559, 547, 596, 607), (581, 608, 595, 550), (67, 561, 608, 581), (754, 657, 622, 646), (563, 609, 564, 85), (550, 595, 609, 563), (608, 753, 702, 595), (697, 594, 619, 742), (758, 620, 580, 665), (580, 68, 582, 610), (584, 611, 593, 552), (85, 564, 611, 584), (734, 669, 625, 641), (566, 612, 568, 103), (552, 593, 612, 566), (611, 733, 694, 593), (567, 613, 570, 104), (738, 677, 567, 618), (690, 725, 639, 630), (685, 590, 616, 589), (742, 619, 583, 673), (583, 86, 587, 614), (569, 615, 572, 105), (730, 681, 569, 617), (686, 721, 638, 629), (589, 616, 588, 556), (722, 685, 589, 615), (590, 555, 571, 616), (591, 617, 586, 554), (726, 689, 591, 613), (682, 729, 640, 628), (592, 618, 585, 553), (593, 694, 592, 612), (678, 737, 642, 627), (674, 717, 637, 626), (698, 741, 643, 632), (594, 551, 565, 619), (666, 745, 644, 624), (705, 757, 647, 634), (597, 549, 562, 620), (757, 666, 624, 647), (681, 722, 615, 569), (604, 578, 662, 769), (693, 734, 641, 631), (657, 774, 651, 622), (596, 606, 597, 706), (741, 674, 626, 643), (578, 607, 761, 662), (694, 738, 618, 592), (717, 686, 629, 637), (601, 577, 654, 777), (605, 598, 710, 765), (607, 596, 706, 761), (746, 610, 594, 697), (603, 773, 658, 561), (677, 726, 613, 567), (729, 690, 630, 640), (598, 604, 769, 710), (701, 754, 646, 633), (721, 682, 628, 638), (600, 714, 773, 603), (609, 749, 670, 564), (673, 583, 614, 718), (689, 730, 617, 591), (599, 601, 777, 714), (595, 702, 749, 609), (718, 614, 590, 685), (665, 580, 610, 746), (725, 678, 627, 639), (669, 750, 645, 625), (745, 698, 632, 644), (629, 638, 628, 640, 630, 639, 627, 642, 631, 641, 625, 645, 633, 646, 622, 651, 636, 652, 621, 649, 635, 650, 623, 648, 634, 647, 624, 644, 632, 643, 626, 637), (718, 685, 687, 720), (720, 687, 688, 719), (719, 688, 686, 717), (722, 681, 683, 724), (724, 683, 684, 723), (723, 684, 682, 721), (726, 677, 679, 728), (728, 679, 680, 727), (727, 680, 678, 725), (730, 689, 691, 732), (732, 691, 692, 731), (731, 692, 690, 729), (734, 693, 695, 736), (736, 695, 696, 735), (735, 696, 694, 733), (738, 694, 696, 740), (740, 696, 695, 739), (739, 695, 693, 737), (742, 673, 675, 744), (744, 675, 676, 743), (743, 676, 674, 741), (746, 697, 699, 748), (748, 699, 700, 747), (747, 700, 698, 745), (750, 669, 671, 752), (752, 671, 672, 751), (751, 672, 670, 749), (754, 701, 703, 756), (756, 703, 704, 755), (755, 704, 702, 753), (758, 665, 667, 760), (760, 667, 668, 759), (759, 668, 666, 757), (762, 661, 663, 764), (764, 663, 664, 763), (763, 664, 662, 761), (766, 653, 655, 768), (768, 655, 656, 767), (767, 656, 654, 765), (770, 709, 711, 772), (772, 711, 712, 771), (771, 712, 710, 769), (774, 657, 659, 776), (776, 659, 660, 775), (775, 660, 658, 773), (778, 713, 715, 780), (780, 715, 716, 779), (779, 716, 714, 777), (673, 718, 720, 675), (675, 720, 719, 676), (676, 719, 717, 674), (685, 722, 724, 687), (687, 724, 723, 688), (688, 723, 721, 686), (689, 726, 728, 691), (691, 728, 727, 692), (692, 727, 725, 690), (681, 730, 732, 683), (683, 732, 731, 684), (684, 731, 729, 682), (669, 734, 736, 671), (671, 736, 735, 672), (672, 735, 733, 670), (677, 738, 740, 679), (679, 740, 739, 680), (680, 739, 737, 678), (697, 742, 744, 699), (699, 744, 743, 700), (700, 743, 741, 698), (665, 746, 748, 667), (667, 748, 747, 668), (668, 747, 745, 666), (701, 750, 752, 703), (703, 752, 751, 704), (704, 751, 749, 702), (657, 754, 756, 659), (659, 756, 755, 660), (660, 755, 753, 658), (706, 758, 760, 708), (708, 760, 759, 707), (707, 759, 757, 705), (705, 762, 764, 707), (707, 764, 763, 708), (708, 763, 761, 706), (709, 766, 768, 711), (711, 768, 767, 712), (712, 767, 765, 710), (661, 770, 772, 663), (663, 772, 771, 664), (664, 771, 769, 662), (713, 774, 776, 715), (715, 776, 775, 716), (716, 775, 773, 714), (653, 778, 780, 655), (655, 780, 779, 656), (656, 779, 777, 654), (577, 605, 765, 654), (782, 781, 784, 783), (783, 784, 786, 785), (785, 786, 791, 790), (788, 787, 793, 792), (787, 789, 794, 793), (789, 790, 795, 794), (790, 791, 796, 795), (70, 88, 784, 781), (107, 87, 783, 785), (125, 126, 789, 787), (145, 144, 792, 793), (88, 108, 786, 784), (127, 107, 785, 790), (69, 70, 781, 782), (126, 127, 790, 789), (146, 145, 793, 794)])
me_cube.polygons.foreach_set('material_index', [0, 0, 0, 0, 0, 0, 0, 0, 0, 0, 0, 0, 0, 0, 0, 0, 0, 0, 0, 0, 0, 0, 0, 0, 0, 0, 0, 0, 0, 0, 0, 0, 0, 0, 0, 0, 0, 0, 0, 0, 1, 0, 0, 0, 0, 0, 0, 0, 0, 0, 0, 0, 0, 0, 0, 0, 0, 1, 0, 0, 0, 0, 0, 0, 0, 0, 0, 0, 0, 0, 0, 0, 0, 0, 1, 1, 1, 0, 0, 0, 0, 0, 0, 0, 0, 0, 0, 0, 0, 0, 0, 0, 0, 0, 0, 0, 0, 0, 0, 0, 0, 0, 0, 0, 0, 0, 0, 0, 0, 0, 0, 0, 0, 0, 0, 0, 0, 0, 0, 0, 0, 0, 0, 0, 0, 0, 0, 0, 0, 0, 0, 0, 0, 0, 0, 0, 0, 0, 0, 0, 0, 0, 0, 0, 0, 0, 0, 0, 0, 0, 0, 0, 0, 0, 0, 0, 0, 0, 0, 0, 0, 0, 0, 0, 0, 0, 0, 0, 0, 0, 0, 0, 0, 0, 0, 0, 0, 0, 0, 0, 0, 0, 0, 0, 0, 0, 0, 0, 0, 0, 0, 0, 0, 0, 0, 0, 0, 0, 0, 0, 0, 0, 0, 0, 0, 0, 0, 0, 0, 0, 0, 0, 0, 0, 0, 0, 0, 0, 0, 0, 0, 0, 0, 0, 0, 0, 0, 0, 0, 0, 0, 0, 0, 0, 0, 0, 0, 0, 0, 0, 0, 0, 0, 0, 0, 0, 0, 0, 0, 0, 0, 0, 0, 0, 0, 0, 0, 0, 0, 0, 0, 0, 0, 0, 0, 0, 0, 0, 0, 0, 0, 0, 0, 0, 0, 0, 0, 0, 0, 0, 0, 0, 0, 0, 0, 0, 0, 0, 0, 0, 0, 0, 0, 0, 0, 0, 0, 0, 0, 0, 0, 0, 0, 0, 0, 0, 0, 0, 0, 0, 0, 0, 0, 0, 0, 0, 0, 0, 0, 0, 0, 0, 0, 0, 0, 0, 0, 0, 0, 0, 0, 0, 0, 0, 0, 0, 0, 0, 0, 0, 0, 0, 0, 0, 0, 0, 0, 0, 0, 0, 0, 0, 0, 0, 0, 0, 0, 0, 0, 0, 0, 0, 0, 0, 0, 0, 0, 0, 0, 0, 0, 0, 0, 0, 0, 0, 0, 0, 0, 0, 0, 0, 0, 0, 0, 0, 0, 0, 0, 0, 0, 0, 0, 0, 0, 0, 0, 0, 0, 0, 0, 0, 0, 0, 0, 0, 0, 0, 0, 0, 0, 0, 0, 0, 0, 0, 0, 0, 0, 0, 0, 0, 0, 0, 0, 0, 0, 0, 0, 0, 0, 0, 0, 0, 0, 0, 0, 0, 0, 0, 0, 0, 0, 0, 0, 0, 0, 0, 0, 0, 0, 0, 0, 0, 0, 0, 0, 0, 0, 0, 0, 0, 0, 0, 0, 0, 0, 0, 0, 0, 0, 0, 0, 0, 0, 0, 0, 0, 0, 0, 0, 0, 0, 0, 0, 0, 0, 0, 0, 0, 0, 0, 0, 0, 0, 0, 0, 0, 0, 0, 0, 0, 1, 1, 1, 1, 1, 1, 1, 1, 1, 1, 1, 1, 1, 1, 1, 1, 1, 1, 1, 1, 1, 1, 1, 1, 1, 1, 1, 1, 1, 1, 1, 1, 1, 1, 1, 1, 1, 1, 1, 1, 1, 1, 1, 1, 1, 1, 1, 1, 1, 1, 1, 1, 1, 1, 1, 1, 1, 1, 1, 1, 1, 1, 1, 1, 1, 1, 1, 1, 1, 1, 1, 1, 1, 1, 1, 1, 1, 1, 1, 1, 1, 1, 1, 1, 1, 1, 1, 1, 1, 1, 1, 1, 1, 1, 1, 1, 1, 1, 1, 1, 1, 1, 1, 1, 1, 1, 1, 1, 1, 1, 1, 1, 1, 1, 1, 1, 1, 1, 1, 1, 1, 1, 1, 1, 1, 1, 1, 1, 1, 1, 1, 1, 1, 1, 1, 1, 1, 1, 1, 1, 1, 1, 1, 1, 1, 1, 1, 1, 1, 1, 1, 1, 1, 1, 1, 1, 1, 1, 1, 1, 1, 1, 1, 1, 1, 1, 1, 1, 1, 1, 1, 1, 1, 1, 1, 1, 1, 1, 1, 1, 1, 1, 1, 1, 1, 1, 1, 1, 1, 1, 1, 1, 1, 1, 1, 1, 1, 1, 1, 1, 1, 1, 1, 1, 0, 0, 0, 0, 0, 0, 0, 0, 0, 0, 0, 0, 0, 0, 0, 0])
me_cube.materials.append(mat_maze)
me_cube.materials.append(mat_goal)
me_cube.use_remesh_preserve_volume = False
me_cube.use_remesh_preserve_attributes = False
me_cube.use_mirror_vertex_groups = False
me_cube.update()

# ---- objects
ob_maze01 = bpy.data.objects.new('Maze01', me_cube)
ob_lamp = bpy.data.objects.new('Lamp', light_lamp)
ob_camera = bpy.data.objects.new('Camera', cam_camera)

# ---- transforms, parenting, visibility, modifiers, constraints
ob_maze01.location = (0.0, 0.0, 0.0)
ob_maze01.lock_rotations_4d = False
ob_maze01.empty_display_type = 'ARROWS'
ob_maze01.lineart.crease_threshold = 0.0
ob_maze01.material_slots[0].link = 'OBJECT'; ob_maze01.material_slots[0].material = mat_maze
ob_lamp.location = (4.076, 1.005, 5.904)
ob_lamp.rotation_euler = (0.6503, 0.05522, 1.866)
ob_lamp.lock_rotations_4d = False
ob_lamp.empty_display_type = 'ARROWS'
ob_lamp.color = (0.0, 0.0, 0.0, 0.0)
ob_lamp.lineart.crease_threshold = 0.0
ob_camera.location = (7.481, -6.508, 5.344)
ob_camera.rotation_euler = (1.109, 0.01082, 0.8149)
ob_camera.lock_rotations_4d = False
ob_camera.empty_display_type = 'ARROWS'
ob_camera.color = (0.0, 0.0, 0.0, 0.0)
ob_camera.display_type = 'WIRE'
ob_camera.lineart.crease_threshold = 0.0

# ---- collection membership
col_collection_1.objects.link(ob_maze01)
col_collection_1.objects.link(ob_lamp)
col_collection_1.objects.link(ob_camera)

# ---- scene / render settings (as saved in the file)
scene.camera = ob_camera
scene.frame_start = 1; scene.frame_end = 250; scene.frame_set(1)
scene.render.engine = 'BLENDER_EEVEE_NEXT'
scene.render.resolution_percentage = 50
scene.render.dither_intensity = 0.0
scene.cycles.use_denoising = False
scene.cycles.samples = 10
scene.cycles.sampling_pattern = 'TABULATED_SOBOL'
scene.cycles.light_sampling_threshold = 0.0
scene.cycles.use_adaptive_sampling = False
scene.cycles.use_light_tree = False
scene.cycles.blur_glossy = 0.0
scene.cycles.pixel_filter_type = 'GAUSSIAN'
scene.cycles.sample_clamp_indirect = 0.0
scene.view_settings.view_transform = 'Standard'
bpy.context.view_layer.update()
